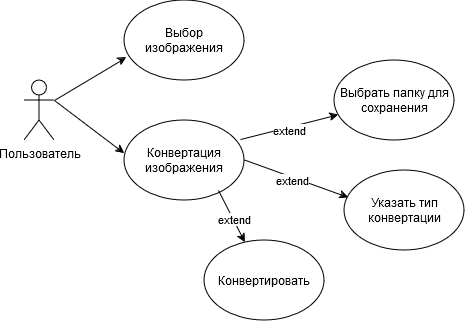

The diagram above was exported from draw.io. Its source (the exported page's mxGraphModel, read from the mxfile embedded in the PNG):
<mxGraphModel dx="794" dy="422" grid="1" gridSize="10" guides="1" tooltips="1" connect="1" arrows="1" fold="1" page="1" pageScale="1" pageWidth="827" pageHeight="1169" math="0" shadow="0">
  <root>
    <mxCell id="0" />
    <mxCell id="1" parent="0" />
    <mxCell id="nNO0wTsLfUtGsmWRRbfR-1" value="Пользователь" style="shape=umlActor;verticalLabelPosition=bottom;verticalAlign=top;html=1;outlineConnect=0;" vertex="1" parent="1">
      <mxGeometry x="120" y="160" width="30" height="60" as="geometry" />
    </mxCell>
    <mxCell id="nNO0wTsLfUtGsmWRRbfR-2" value="Выбор изображения" style="ellipse;whiteSpace=wrap;html=1;" vertex="1" parent="1">
      <mxGeometry x="220" y="80" width="120" height="80" as="geometry" />
    </mxCell>
    <mxCell id="nNO0wTsLfUtGsmWRRbfR-3" value="Конвертация изображения" style="ellipse;whiteSpace=wrap;html=1;" vertex="1" parent="1">
      <mxGeometry x="220" y="200" width="120" height="80" as="geometry" />
    </mxCell>
    <mxCell id="nNO0wTsLfUtGsmWRRbfR-5" value="" style="endArrow=classic;html=1;rounded=0;entryX=0.017;entryY=0.713;entryDx=0;entryDy=0;entryPerimeter=0;" edge="1" parent="1" target="nNO0wTsLfUtGsmWRRbfR-2">
      <mxGeometry width="50" height="50" relative="1" as="geometry">
        <mxPoint x="150" y="180" as="sourcePoint" />
        <mxPoint x="200" y="130" as="targetPoint" />
      </mxGeometry>
    </mxCell>
    <mxCell id="nNO0wTsLfUtGsmWRRbfR-6" value="" style="endArrow=classic;html=1;rounded=0;entryX=0;entryY=0.413;entryDx=0;entryDy=0;entryPerimeter=0;" edge="1" parent="1" target="nNO0wTsLfUtGsmWRRbfR-3">
      <mxGeometry width="50" height="50" relative="1" as="geometry">
        <mxPoint x="150" y="180" as="sourcePoint" />
        <mxPoint x="230" y="170" as="targetPoint" />
        <Array as="points" />
      </mxGeometry>
    </mxCell>
    <mxCell id="nNO0wTsLfUtGsmWRRbfR-8" value="Выбрать папку для сохранения" style="ellipse;whiteSpace=wrap;html=1;" vertex="1" parent="1">
      <mxGeometry x="430" y="140" width="120" height="80" as="geometry" />
    </mxCell>
    <mxCell id="nNO0wTsLfUtGsmWRRbfR-9" value="Указать тип конвертации" style="ellipse;whiteSpace=wrap;html=1;" vertex="1" parent="1">
      <mxGeometry x="440" y="250" width="120" height="80" as="geometry" />
    </mxCell>
    <mxCell id="nNO0wTsLfUtGsmWRRbfR-15" value="" style="endArrow=classic;html=1;rounded=0;exitX=0.967;exitY=0.238;exitDx=0;exitDy=0;exitPerimeter=0;" edge="1" parent="1" source="nNO0wTsLfUtGsmWRRbfR-3" target="nNO0wTsLfUtGsmWRRbfR-8">
      <mxGeometry relative="1" as="geometry">
        <mxPoint x="330" y="140" as="sourcePoint" />
        <mxPoint x="430" y="140" as="targetPoint" />
      </mxGeometry>
    </mxCell>
    <mxCell id="nNO0wTsLfUtGsmWRRbfR-24" value="extend" style="edgeLabel;html=1;align=center;verticalAlign=middle;resizable=0;points=[];" vertex="1" connectable="0" parent="nNO0wTsLfUtGsmWRRbfR-15">
      <mxGeometry x="-0.0249" y="-3" relative="1" as="geometry">
        <mxPoint as="offset" />
      </mxGeometry>
    </mxCell>
    <mxCell id="nNO0wTsLfUtGsmWRRbfR-17" value="" style="endArrow=classic;html=1;rounded=0;entryX=0.033;entryY=0.338;entryDx=0;entryDy=0;entryPerimeter=0;" edge="1" parent="1" target="nNO0wTsLfUtGsmWRRbfR-9">
      <mxGeometry relative="1" as="geometry">
        <mxPoint x="340" y="239.5" as="sourcePoint" />
        <mxPoint x="440" y="239.5" as="targetPoint" />
      </mxGeometry>
    </mxCell>
    <mxCell id="nNO0wTsLfUtGsmWRRbfR-26" value="extend" style="edgeLabel;html=1;align=center;verticalAlign=middle;resizable=0;points=[];" vertex="1" connectable="0" parent="nNO0wTsLfUtGsmWRRbfR-17">
      <mxGeometry x="-0.0571" y="-3" relative="1" as="geometry">
        <mxPoint as="offset" />
      </mxGeometry>
    </mxCell>
    <mxCell id="nNO0wTsLfUtGsmWRRbfR-19" value="Конвертировать" style="ellipse;whiteSpace=wrap;html=1;" vertex="1" parent="1">
      <mxGeometry x="300" y="320" width="120" height="80" as="geometry" />
    </mxCell>
    <mxCell id="nNO0wTsLfUtGsmWRRbfR-20" value="" style="endArrow=classic;html=1;rounded=0;" edge="1" parent="1" target="nNO0wTsLfUtGsmWRRbfR-19">
      <mxGeometry relative="1" as="geometry">
        <mxPoint x="314" y="270" as="sourcePoint" />
        <mxPoint x="414" y="270" as="targetPoint" />
      </mxGeometry>
    </mxCell>
    <mxCell id="nNO0wTsLfUtGsmWRRbfR-27" value="extend" style="edgeLabel;html=1;align=center;verticalAlign=middle;resizable=0;points=[];" vertex="1" connectable="0" parent="nNO0wTsLfUtGsmWRRbfR-20">
      <mxGeometry x="0.0848" y="1" relative="1" as="geometry">
        <mxPoint as="offset" />
      </mxGeometry>
    </mxCell>
  </root>
</mxGraphModel>